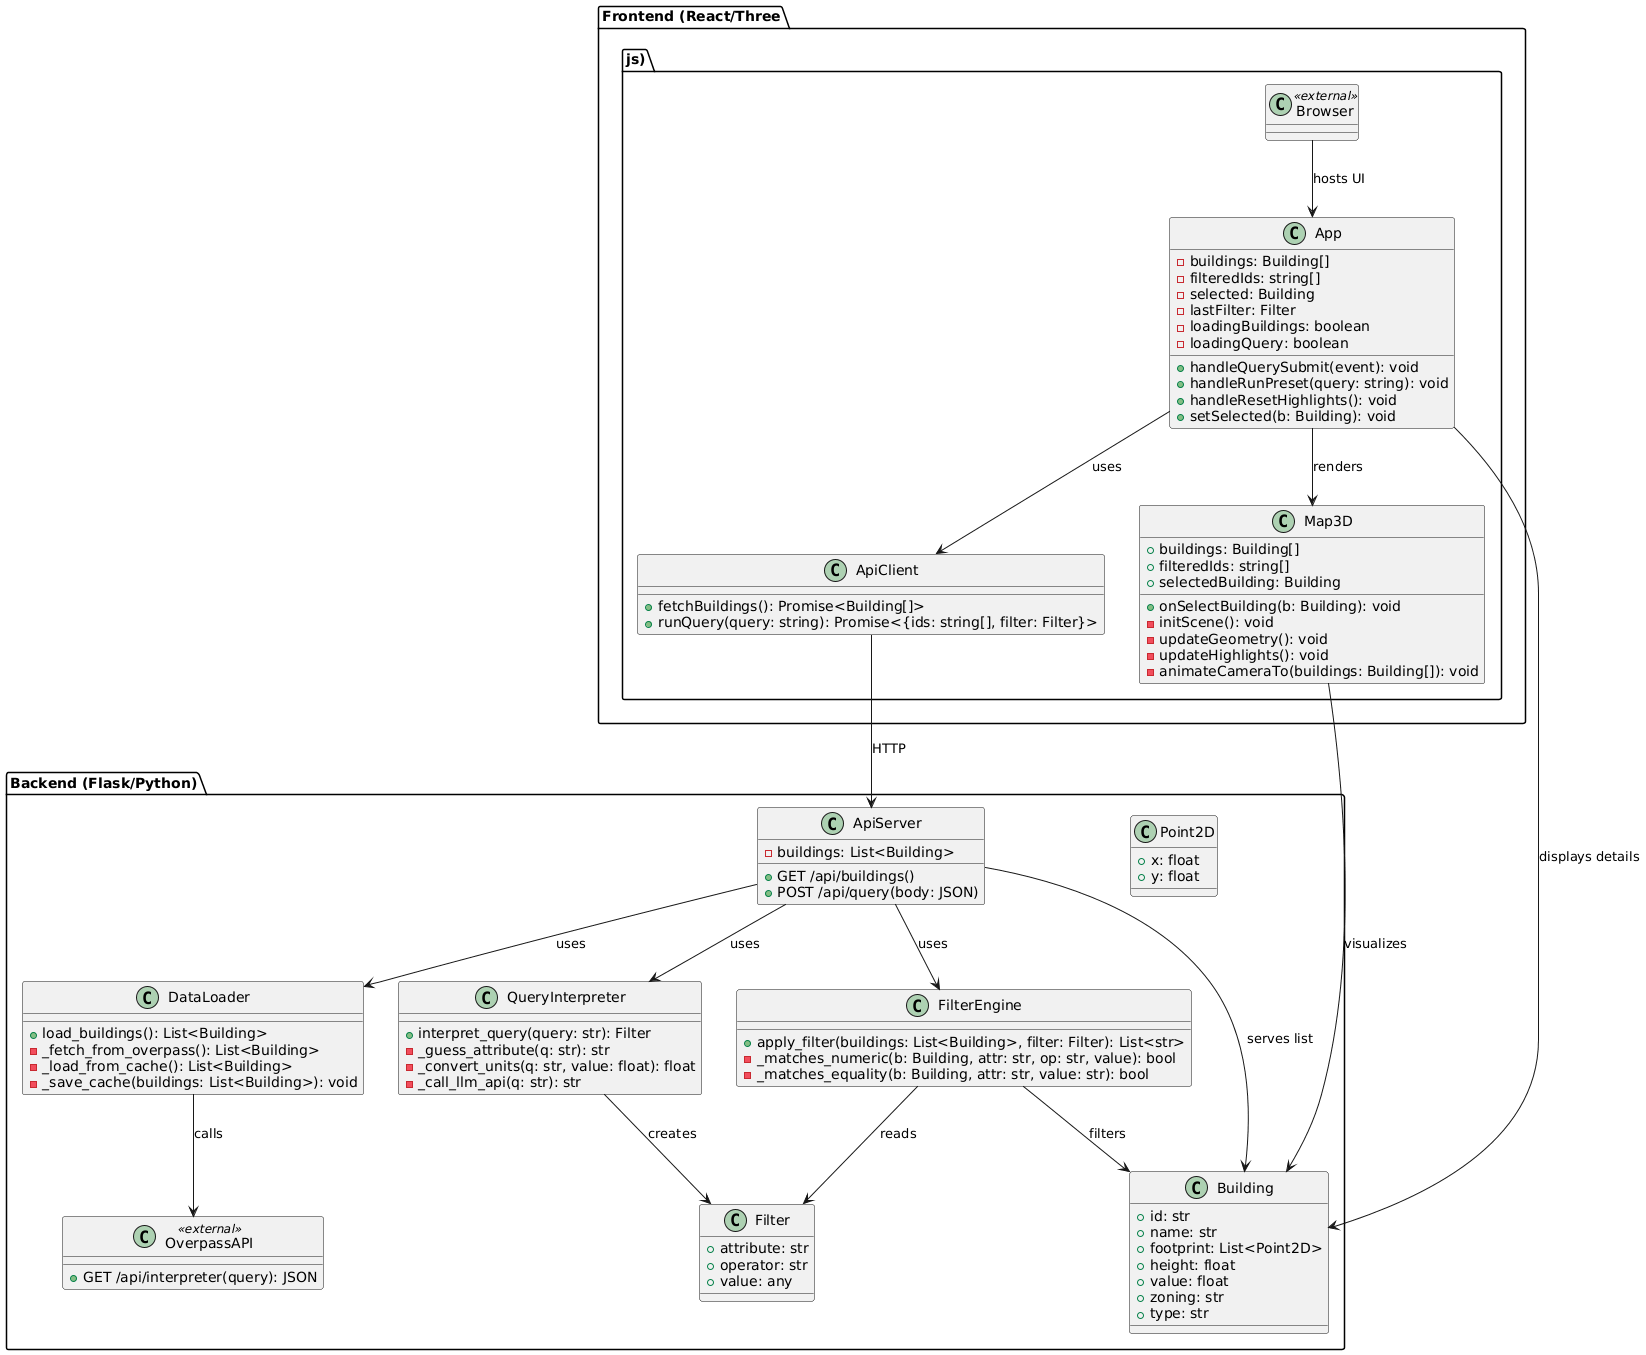

The diagram above was rendered by PlantUML. Its source (embedded in the PNG):
@startuml
package "Backend (Flask/Python)" {
  class ApiServer {
    +GET /api/buildings()
    +POST /api/query(body: JSON)
    -buildings: List<Building>
  }

  class DataLoader {
    +load_buildings(): List<Building>
    -_fetch_from_overpass(): List<Building>
    -_load_from_cache(): List<Building>
    -_save_cache(buildings: List<Building>): void
  }

  class QueryInterpreter {
    +interpret_query(query: str): Filter
    -_guess_attribute(q: str): str
    -_convert_units(q: str, value: float): float
    -_call_llm_api(q: str): str
  }

  class FilterEngine {
    +apply_filter(buildings: List<Building>, filter: Filter): List<str>
    -_matches_numeric(b: Building, attr: str, op: str, value): bool
    -_matches_equality(b: Building, attr: str, value: str): bool
  }

  class Building {
    +id: str
    +name: str
    +footprint: List<Point2D>
    +height: float
    +value: float
    +zoning: str
    +type: str
  }

  class Filter {
    +attribute: str
    +operator: str
    +value: any
  }

  class Point2D {
    +x: float
    +y: float
  }

  class OverpassAPI <<external>> {
    +GET /api/interpreter(query): JSON
  }
}

package "Frontend (React/Three.js)" {
  class App {
    -buildings: Building[]
    -filteredIds: string[]
    -selected: Building
    -lastFilter: Filter
    -loadingBuildings: boolean
    -loadingQuery: boolean
    +handleQuerySubmit(event): void
    +handleRunPreset(query: string): void
    +handleResetHighlights(): void
    +setSelected(b: Building): void
  }

  class Map3D {
    +buildings: Building[]
    +filteredIds: string[]
    +selectedBuilding: Building
    +onSelectBuilding(b: Building): void
    -initScene(): void
    -updateGeometry(): void
    -updateHighlights(): void
    -animateCameraTo(buildings: Building[]): void
  }

  class ApiClient {
    +fetchBuildings(): Promise<Building[]>
    +runQuery(query: string): Promise<{ids: string[], filter: Filter}>
  }

  class Browser <<external>> {
  }
}

' ======== Relationships ========

ApiServer --> DataLoader : uses
ApiServer --> QueryInterpreter : uses
ApiServer --> FilterEngine : uses
DataLoader --> OverpassAPI : calls
FilterEngine --> Building : filters

ApiServer --> Building : serves list

App --> ApiClient : uses
App --> Map3D : renders
Map3D --> Building : visualizes
App --> Building : displays details

ApiClient --> ApiServer : HTTP
Browser --> App : hosts UI

QueryInterpreter --> Filter : creates
FilterEngine --> Filter : reads
@enduml